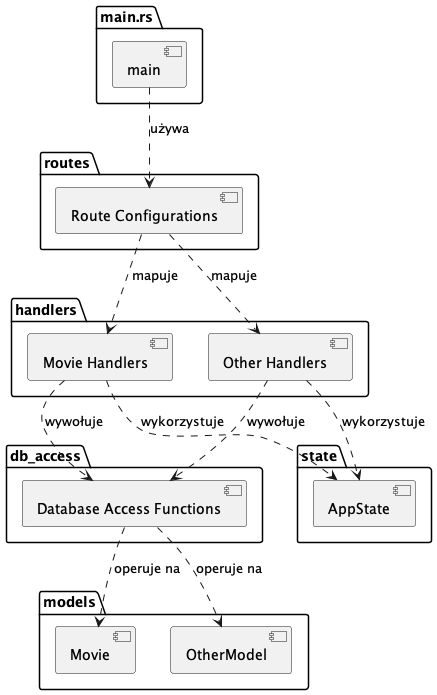

The diagram above was rendered by PlantUML. Its source (embedded in the PNG):
@startuml

package "main.rs" {
    [main]
}

package "models" {
    [Movie]
    [OtherModel]
}

package "db_access" {
    [Database Access Functions]
}

package "handlers" {
    [Movie Handlers]
    [Other Handlers]
}

package "routes" {
    [Route Configurations]
}

package "state" {
    [AppState]
}

[main] ..> [Route Configurations]: używa
[Route Configurations] ..> [Movie Handlers]: mapuje
[Route Configurations] ..> [Other Handlers]: mapuje
[Movie Handlers] ..> [Database Access Functions]: wywołuje
[Other Handlers] ..> [Database Access Functions]: wywołuje
[Database Access Functions] ..> [Movie]: operuje na
[Database Access Functions] ..> [OtherModel]: operuje na
[Movie Handlers] ..> [AppState]: wykorzystuje
[Other Handlers] ..> [AppState]: wykorzystuje

@enduml